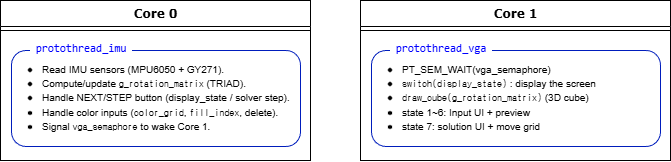

The diagram above was exported from draw.io. Its source (the exported page's mxGraphModel, read from the mxfile embedded in the PNG):
<mxGraphModel dx="977" dy="561" grid="1" gridSize="10" guides="1" tooltips="1" connect="1" arrows="1" fold="1" page="1" pageScale="1" pageWidth="1100" pageHeight="850" background="none" math="0" shadow="0">
  <root>
    <mxCell id="0" />
    <mxCell id="1" parent="0" />
    <mxCell id="78961159f06e98e8-17" parent="1" style="swimlane;html=1;fontStyle=1;align=center;verticalAlign=top;childLayout=stackLayout;horizontal=1;startSize=26;horizontalStack=0;resizeParent=1;resizeLast=0;collapsible=1;marginBottom=0;swimlaneFillColor=#ffffff;rounded=0;shadow=0;comic=0;labelBackgroundColor=none;strokeWidth=1;fillColor=none;fontFamily=Verdana;fontSize=12" value="Core 0" vertex="1">
      <mxGeometry height="160" width="310" x="180" y="80" as="geometry">
        <mxRectangle height="30" width="80" x="90" y="83" as="alternateBounds" />
      </mxGeometry>
    </mxCell>
    <mxCell id="78961159f06e98e8-19" parent="78961159f06e98e8-17" style="line;html=1;strokeWidth=1;fillColor=none;align=left;verticalAlign=middle;spacingTop=-1;spacingLeft=3;spacingRight=3;rotatable=0;labelPosition=right;points=[];portConstraint=eastwest;" value="" vertex="1">
      <mxGeometry height="8" width="310" y="26" as="geometry" />
    </mxCell>
    <mxCell id="v-DMpX4EnuC124FoZQFB-1" parent="78961159f06e98e8-17" style="text;html=1;whiteSpace=wrap;strokeColor=none;fillColor=none;align=left;verticalAlign=middle;rounded=0;" value="&lt;p&gt;&lt;/p&gt;&lt;ul&gt;&lt;li&gt;&lt;span style=&quot;background-color: transparent; color: light-dark(rgb(0, 0, 0), rgb(255, 255, 255)); font-size: 10px;&quot;&gt;Read IMU sensors (MPU6050 + GY271).&lt;/span&gt;&lt;/li&gt;&lt;li&gt;&lt;span style=&quot;font-size: 10px; background-color: transparent; color: light-dark(rgb(0, 0, 0), rgb(255, 255, 255));&quot;&gt;Compute/update &lt;/span&gt;&lt;code data-start=&quot;57&quot; data-end=&quot;76&quot; style=&quot;font-size: 10px; background-color: transparent; color: light-dark(rgb(0, 0, 0), rgb(255, 255, 255));&quot;&gt;g_rotation_matrix&lt;/code&gt;&lt;span style=&quot;font-size: 10px; background-color: transparent; color: light-dark(rgb(0, 0, 0), rgb(255, 255, 255));&quot;&gt; (TRIAD).&lt;/span&gt;&lt;/li&gt;&lt;li&gt;&lt;span style=&quot;font-size: 10px; background-color: transparent; color: light-dark(rgb(0, 0, 0), rgb(255, 255, 255));&quot;&gt;Handle NEXT/STEP button (&lt;/span&gt;&lt;code data-start=&quot;115&quot; data-end=&quot;130&quot; style=&quot;font-size: 10px; background-color: transparent; color: light-dark(rgb(0, 0, 0), rgb(255, 255, 255));&quot;&gt;&lt;font face=&quot;Helvetica&quot;&gt;display_state&lt;/font&gt;&lt;/code&gt;&lt;span style=&quot;font-size: 10px; background-color: transparent; color: light-dark(rgb(0, 0, 0), rgb(255, 255, 255));&quot;&gt;&lt;font face=&quot;Helvetica&quot;&gt; &lt;/font&gt;/ solver step).&lt;/span&gt;&lt;/li&gt;&lt;li&gt;&lt;span style=&quot;font-size: 10px; background-color: transparent; color: light-dark(rgb(0, 0, 0), rgb(255, 255, 255));&quot;&gt;Handle color inputs &lt;font face=&quot;Helvetica&quot;&gt;(&lt;/font&gt;&lt;/span&gt;&lt;font face=&quot;Helvetica&quot; style=&quot;font-size: 10px; background-color: transparent; color: light-dark(rgb(0, 0, 0), rgb(255, 255, 255));&quot;&gt;&lt;code data-start=&quot;172&quot; data-end=&quot;184&quot; style=&quot;background-color: transparent; color: light-dark(rgb(0, 0, 0), rgb(255, 255, 255));&quot;&gt;color_grid&lt;/code&gt;&lt;span style=&quot;background-color: transparent; color: light-dark(rgb(0, 0, 0), rgb(255, 255, 255));&quot;&gt;, &lt;/span&gt;&lt;code data-start=&quot;186&quot; data-end=&quot;198&quot; style=&quot;background-color: transparent; color: light-dark(rgb(0, 0, 0), rgb(255, 255, 255));&quot;&gt;fill_index&lt;/code&gt;&lt;/font&gt;&lt;span style=&quot;font-size: 10px; background-color: transparent; color: light-dark(rgb(0, 0, 0), rgb(255, 255, 255));&quot;&gt;&lt;font face=&quot;Helvetica&quot;&gt;, dele&lt;/font&gt;te).&lt;/span&gt;&lt;/li&gt;&lt;li&gt;&lt;span style=&quot;font-size: 10px; background-color: transparent; color: light-dark(rgb(0, 0, 0), rgb(255, 255, 255));&quot;&gt;Signal &lt;/span&gt;&lt;code data-start=&quot;220&quot; data-end=&quot;235&quot; style=&quot;font-size: 10px; background-color: transparent; color: light-dark(rgb(0, 0, 0), rgb(255, 255, 255));&quot;&gt;vga_semaphore&lt;/code&gt;&lt;span style=&quot;font-size: 10px; background-color: transparent; color: light-dark(rgb(0, 0, 0), rgb(255, 255, 255));&quot;&gt; to wake Core 1.&lt;/span&gt;&lt;/li&gt;&lt;/ul&gt;&lt;p&gt;&lt;/p&gt;" vertex="1">
      <mxGeometry height="126" width="310" y="34" as="geometry" />
    </mxCell>
    <mxCell id="v-DMpX4EnuC124FoZQFB-2" parent="1" style="swimlane;html=1;fontStyle=1;align=center;verticalAlign=top;childLayout=stackLayout;horizontal=1;startSize=26;horizontalStack=0;resizeParent=1;resizeLast=0;collapsible=1;marginBottom=0;swimlaneFillColor=#ffffff;rounded=0;shadow=0;comic=0;labelBackgroundColor=none;strokeWidth=1;fillColor=none;fontFamily=Verdana;fontSize=12" value="Core 1" vertex="1">
      <mxGeometry height="160" width="310" x="540" y="80" as="geometry">
        <mxRectangle height="30" width="80" x="90" y="83" as="alternateBounds" />
      </mxGeometry>
    </mxCell>
    <mxCell id="v-DMpX4EnuC124FoZQFB-3" parent="v-DMpX4EnuC124FoZQFB-2" style="line;html=1;strokeWidth=1;fillColor=none;align=left;verticalAlign=middle;spacingTop=-1;spacingLeft=3;spacingRight=3;rotatable=0;labelPosition=right;points=[];portConstraint=eastwest;" value="" vertex="1">
      <mxGeometry height="8" width="310" y="26" as="geometry" />
    </mxCell>
    <mxCell id="v-DMpX4EnuC124FoZQFB-4" parent="v-DMpX4EnuC124FoZQFB-2" style="text;html=1;whiteSpace=wrap;strokeColor=none;fillColor=none;align=left;verticalAlign=middle;rounded=0;" value="&lt;p&gt;&lt;/p&gt;&lt;ul&gt;&lt;li&gt;&lt;span style=&quot;background-color: transparent; color: light-dark(rgb(0, 0, 0), rgb(255, 255, 255));&quot;&gt;&lt;font style=&quot;font-size: 10px;&quot;&gt;PT_SEM_WAIT(vga_semaphore)&lt;/font&gt;&lt;/span&gt;&lt;/li&gt;&lt;li&gt;&lt;font style=&quot;font-size: 10px;&quot;&gt;&lt;code data-start=&quot;708&quot; data-end=&quot;731&quot; style=&quot;background-color: transparent; color: light-dark(rgb(0, 0, 0), rgb(255, 255, 255));&quot;&gt;switch(display_state)&lt;font face=&quot;Helvetica&quot;&gt;&amp;nbsp;: display the screen&lt;/font&gt;&lt;/code&gt;&lt;/font&gt;&lt;/li&gt;&lt;li&gt;&lt;font style=&quot;font-size: 10px;&quot;&gt;&lt;code data-start=&quot;743&quot; data-end=&quot;773&quot; style=&quot;background-color: transparent; color: light-dark(rgb(0, 0, 0), rgb(255, 255, 255));&quot;&gt;draw_cube(g_rotation_matrix)&lt;/code&gt;&lt;span style=&quot;background-color: transparent; color: light-dark(rgb(0, 0, 0), rgb(255, 255, 255));&quot;&gt; (3D cube)&lt;/span&gt;&lt;/font&gt;&lt;/li&gt;&lt;li&gt;&lt;span style=&quot;background-color: transparent; color: light-dark(rgb(0, 0, 0), rgb(255, 255, 255));&quot;&gt;&lt;font style=&quot;font-size: 10px;&quot;&gt;state 1~6: Input UI + preview&lt;/font&gt;&lt;/span&gt;&lt;/li&gt;&lt;li&gt;&lt;span style=&quot;background-color: transparent; color: light-dark(rgb(0, 0, 0), rgb(255, 255, 255));&quot;&gt;&lt;font style=&quot;font-size: 10px;&quot;&gt;state 7: solution UI + move grid&lt;/font&gt;&lt;/span&gt;&lt;/li&gt;&lt;/ul&gt;&lt;p&gt;&lt;/p&gt;" vertex="1">
      <mxGeometry height="126" width="310" y="34" as="geometry" />
    </mxCell>
    <mxCell id="v-DMpX4EnuC124FoZQFB-6" parent="1" style="rounded=1;whiteSpace=wrap;html=1;fillColor=none;fontColor=#ffffff;strokeColor=#001DBC;" value="" vertex="1">
      <mxGeometry height="96" width="289" x="191" y="130" as="geometry" />
    </mxCell>
    <mxCell id="v-DMpX4EnuC124FoZQFB-7" parent="1" style="text;html=1;whiteSpace=wrap;strokeColor=none;fillColor=none;align=center;verticalAlign=middle;rounded=0;fontColor=#0000FF;labelBackgroundColor=default;" value="&lt;div style=&quot;font-family: Consolas, &amp;quot;Courier New&amp;quot;, monospace; line-height: 19px; white-space: pre;&quot;&gt;&lt;div style=&quot;line-height: 19px;&quot;&gt;&lt;span style=&quot;&quot;&gt;&lt;font style=&quot;font-size: 11px;&quot;&gt; protothread_imu &lt;/font&gt;&lt;/span&gt;&lt;/div&gt;&lt;/div&gt;" vertex="1">
      <mxGeometry height="30" width="140" x="191" y="113" as="geometry" />
    </mxCell>
    <mxCell id="v-DMpX4EnuC124FoZQFB-8" parent="1" style="rounded=1;whiteSpace=wrap;html=1;fillColor=none;fontColor=#ffffff;strokeColor=#001DBC;" value="" vertex="1">
      <mxGeometry height="96" width="289" x="551" y="130" as="geometry" />
    </mxCell>
    <mxCell id="v-DMpX4EnuC124FoZQFB-9" parent="1" style="text;html=1;whiteSpace=wrap;strokeColor=none;fillColor=none;align=center;verticalAlign=middle;rounded=0;fontColor=#0000FF;labelBackgroundColor=default;" value="&lt;div style=&quot;font-family: Consolas, &amp;quot;Courier New&amp;quot;, monospace; line-height: 19px; white-space: pre;&quot;&gt;&lt;div style=&quot;line-height: 19px;&quot;&gt;&lt;span style=&quot;&quot;&gt;&lt;font style=&quot;font-size: 11px;&quot;&gt; protothread_vga &lt;/font&gt;&lt;/span&gt;&lt;/div&gt;&lt;/div&gt;" vertex="1">
      <mxGeometry height="30" width="140" x="551" y="113" as="geometry" />
    </mxCell>
  </root>
</mxGraphModel>